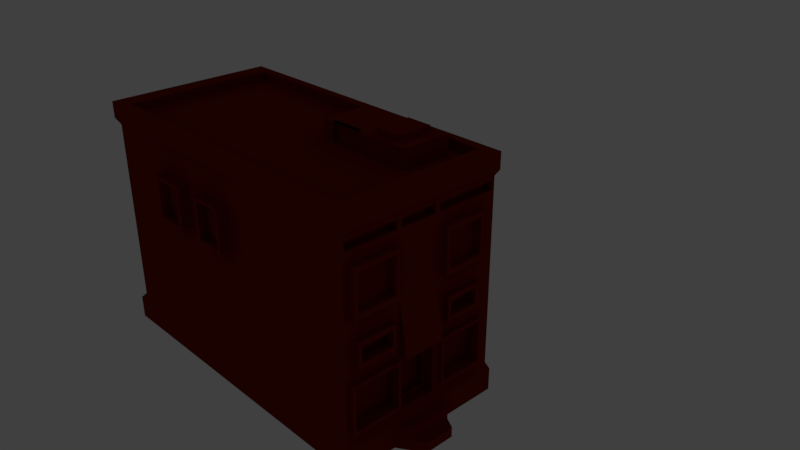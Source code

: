 # Source: FirstBuilding.blend  (saved by Blender 2.79.0; exported with 4.5.12 LTS)
import bpy
from mathutils import Matrix  # noqa: F401  (used for matrix-valued properties, if any)

bpy.ops.wm.read_factory_settings(use_empty=True)
scene = bpy.context.scene
scene.name = 'Scene'

# ---- collections
col_collection_1 = bpy.data.collections.new('Collection 1'); scene.collection.children.link(col_collection_1)

# ---- materials (node trees are filled in below, after node groups)
mat_material_001 = bpy.data.materials.new('Material.001')
mat_material_001.alpha_threshold = 0.0
mat_material_001.roughness = 0.5

# ---- material node trees
mat_material_001.use_nodes = True; mat_material_001.node_tree.nodes.clear()
_N = mat_material_001.node_tree.nodes; _L = mat_material_001.node_tree.links
n0 = _N.new('ShaderNodeOutputMaterial'); n0.name = 'Material Output'; n0.location = (300, 300)
n1 = _N.new('ShaderNodeBsdfDiffuse'); n1.name = 'Diffuse BSDF'; n1.location = (10, 300)
n1.inputs[0].default_value = (0.196, 0.009655, 0.0, 1.0)
_L.new(n1.outputs[0], n0.inputs[0])
n0.is_active_output = True

# ---- world
world_world = bpy.data.worlds.new('World'); scene.world = world_world
world_world.color = (0.05088, 0.05088, 0.05088)
world_world.use_sun_shadow = False
world_world.sun_shadow_jitter_overblur = 0.0
world_world.cycles.sampling_method = 'MANUAL'

# ---- cameras
cam_camera = bpy.data.cameras.new('Camera')
cam_camera.clip_end = 100.0
cam_camera.lens = 35.0
cam_camera.sensor_width = 32.0
cam_camera.sensor_height = 18.0
cam_camera.ortho_scale = 7.314
cam_camera.show_limits = True
cam_camera.dof.focus_distance = 0.0

# ---- lights
light_lamp = bpy.data.lights.new('Lamp', 'POINT')
light_lamp.transmission_factor = 0.0
light_lamp.cutoff_distance = 30.0
light_lamp.energy = 100.0
light_lamp.shadow_buffer_clip_start = 1.001
light_lamp.shadow_soft_size = 0.1
light_lamp.shadow_maximum_resolution = 0.006
light_lamp.use_absolute_resolution = True

# ---- meshes
me_cube_001 = bpy.data.meshes.new('Cube.001')
me_cube_001.from_pydata([(-1.037, -1.035, -1.003), (-0.9223, -0.9223, 1.0), (-1.037, 1.027, -1.003), (-0.9223, 0.9223, 1.0), (1.024, -1.035, -1.003), (0.9223, -0.9223, 1.0), (1.024, 1.027, -1.003), (0.9223, 0.9223, 1.0), (-1.037, -1.035, 1.002), (-1.037, 1.027, 1.002), (1.024, 1.027, 1.002), (1.024, -1.035, 1.002), (-0.9223, -0.9223, 0.9202), (-0.9223, 0.9223, 0.9202), (0.9223, 0.9223, 0.9202), (0.9223, -0.9223, 0.9202), (-1.037, 0.8826, -1.003), (-1.037, 0.1955, -1.003), (-1.037, 0.1955, 1.002), (-1.037, 0.8826, 1.002), (1.024, 0.2681, -1.003), (1.024, 0.8826, -1.003), (1.024, 0.8826, 1.002), (1.024, 0.1955, 1.002), (-0.9223, 0.1785, 1.0), (-0.9223, 0.7934, 1.0), (0.9223, 0.7934, 1.0), (0.9223, 0.1785, 1.0), (-0.9223, 0.1785, 0.9202), (-0.9223, 0.7934, 0.9202), (0.9223, 0.7934, 0.9202), (0.9223, 0.1785, 0.9202), (0.8555, 1.027, -1.003), (0.1683, 1.027, -1.003), (0.1683, 1.027, 1.002), (0.8555, 1.027, 1.002), (0.1683, -1.035, -1.003), (0.8555, -1.035, -1.003), (0.8555, -1.035, 1.002), (0.1683, -1.035, 1.002), (0.1565, 0.9223, 1.0), (0.7714, 0.9223, 1.0), (0.7714, -0.9223, 1.0), (0.1565, -0.9223, 1.0), (0.1565, 0.9223, 0.9202), (0.7714, 0.9223, 0.9202), (0.7714, -0.9223, 0.9202), (0.1565, -0.9223, 0.9202), (0.1565, 0.7934, 0.9202), (0.7714, 0.7934, 0.9202), (0.1565, 0.1785, 0.9202), (0.7714, 0.1785, 0.9202), (0.8364, 0.8602, -1.0), (0.1697, 0.8602, -1.0), (0.8364, 0.1936, -1.0), (0.1697, 0.1936, -1.0), (0.1565, 0.7934, 1.078), (0.6847, 0.7067, 1.078), (0.1565, 0.1785, 1.078), (0.6847, 0.2652, 1.078), (0.4798, 1.027, -1.003), (0.2508, 1.027, -1.003), (0.2508, 1.027, 1.002), (0.4798, 1.027, 1.002), (0.2508, -1.035, -1.003), (0.4798, -1.035, -1.003), (0.4798, -1.035, 1.002), (0.2508, -1.035, 1.002), (0.2303, 0.9223, 1.0), (0.4353, 0.9223, 1.0), (0.4353, -0.9223, 1.0), (0.2303, -0.9223, 1.0), (0.2303, 0.9223, 0.9202), (0.4353, 0.9223, 0.9202), (0.4353, -0.9223, 0.9202), (0.2303, -0.9223, 0.9202), (0.2303, 0.7934, 0.9202), (0.4353, 0.7934, 0.9202), (0.2303, 0.1785, 0.9202), (0.4353, 0.1785, 0.9202), (0.472, 0.8602, -1.0), (0.2497, 0.8602, -1.0), (0.472, 0.1936, -1.0), (0.2497, 0.1936, -1.0), (0.2303, 0.7934, 1.078), (0.5219, 0.7067, 1.078), (0.2303, 0.1785, 1.078), (0.4353, 0.1785, 1.078), (0.2303, 0.1785, 0.9202), (0.4353, 0.1785, 0.9202), (0.2303, 0.1785, 1.078), (0.5219, 0.2652, 1.078), (0.2303, 0.2255, 0.9202), (0.4353, 0.2255, 0.9202), (0.2303, 0.2255, 1.078), (0.4353, 0.2255, 1.078), (0.4353, 0.7934, 1.078), (0.7714, 0.7934, 1.078), (0.4353, 0.1785, 1.078), (0.7714, 0.1785, 1.078), (0.5219, 0.7067, 1.123), (0.6847, 0.7067, 1.123), (0.5219, 0.2652, 1.123), (0.6847, 0.2652, 1.123), (-1.037, -1.035, 0.8645), (-1.037, 1.027, 0.8645), (1.024, 1.027, 0.8645), (1.024, -1.035, 0.8645), (1.024, 0.8826, 0.8645), (1.024, 0.1955, 0.8645), (-1.037, 0.1955, 0.8645), (-1.037, 0.8826, 0.8645), (0.8555, -1.035, 0.8645), (0.1683, -1.035, 0.8645), (0.1683, 1.027, 0.8645), (0.8555, 1.027, 0.8645), (0.2508, 1.027, 0.8645), (0.4798, 1.027, 0.8645), (0.4798, -1.035, 0.8645), (0.2508, -1.035, 0.8645), (-1.0, 1.0, 0.8147), (1.0, 1.0, 0.8147), (1.0, -1.0, 0.8147), (1.0, 0.8602, 0.8147), (1.0, 0.1936, 0.8147), (-1.0, 0.1936, 0.8147), (-1.0, 0.8602, 0.8147), (0.8364, -1.0, 0.8147), (0.1697, -1.0, 0.8147), (0.1697, 1.0, 0.8147), (0.8364, 1.0, 0.8147), (0.2497, 1.0, 0.8147), (0.472, 1.0, 0.8147), (0.472, -1.0, 0.8147), (0.2497, -1.0, 0.8147), (-1.0, -1.0, 0.8147), (-1.037, 1.027, -0.8088), (1.024, 1.027, -0.8088), (1.024, -1.035, -0.8088), (1.024, 0.8826, -0.8088), (1.024, 0.2681, -0.8088), (-1.037, 0.1955, -0.8088), (-1.037, 0.8826, -0.8088), (0.8555, -1.035, -0.8088), (0.1683, -1.035, -0.8088), (0.1683, 1.027, -0.8088), (0.8555, 1.027, -0.8088), (0.2508, 1.027, -0.8088), (0.4798, 1.027, -0.8088), (0.4798, -1.035, -0.8088), (0.2508, -1.035, -0.8088), (-1.037, -1.035, -0.8088), (-1.0, -1.0, -0.7564), (-1.0, 1.0, -0.7564), (1.0, 1.0, -0.7564), (1.0, -1.0, -0.7564), (1.0, 0.8602, -0.7564), (1.0, 0.1936, -0.7564), (-1.0, 0.1936, -0.7564), (-1.0, 0.8602, -0.7564), (0.8364, -1.0, -0.7564), (0.1697, -1.0, -0.7564), (0.1697, 1.0, -0.7564), (0.8364, 1.0, -0.7564), (0.2497, 1.0, -0.7564), (0.472, 1.0, -0.7564), (0.472, -1.0, -0.7564), (0.2497, -1.0, -0.7564), (-0.2258, 1.027, -1.003), (-0.6277, 1.027, -1.003), (-0.2258, -1.035, 1.002), (-0.6277, -1.035, 1.002), (-0.1961, -0.9223, 1.0), (-0.5557, -0.9223, 1.0), (-0.1961, -0.9223, 0.9202), (-0.5557, -0.9223, 0.9202), (-0.2249, 0.8676, -1.001), (-0.6273, 0.875, -1.002), (-0.2249, 0.1942, -1.001), (-0.6273, 0.1948, -1.002), (-0.6277, 1.027, 1.002), (-0.2258, 1.027, 1.002), (-0.6277, -1.035, -1.003), (-0.2258, -1.035, -1.003), (-0.5557, 0.9223, 1.0), (-0.1961, 0.9223, 1.0), (-0.5557, 0.9223, 0.9202), (-0.1961, 0.9223, 0.9202), (-0.5557, 0.7934, 0.9202), (-0.1961, 0.7934, 0.9202), (-0.5557, 0.1785, 0.9202), (-0.1961, 0.1785, 0.9202), (-0.6277, 1.027, 0.8645), (-0.2258, 1.027, 0.8645), (-0.2258, -1.035, 0.8645), (-0.6277, -1.035, 0.8645), (-0.2127, -1.0, 0.8147), (-0.6026, -1.0, 0.8147), (-0.6026, 1.0, 0.8147), (-0.2127, 1.0, 0.8147), (-0.6277, 1.027, -0.8088), (-0.2258, 1.027, -0.8088), (-0.2258, -1.035, -0.8088), (-0.6277, -1.035, -0.8088), (-0.6026, 1.0, -0.7564), (-0.2127, 1.0, -0.7564), (-0.2127, -1.0, -0.7564), (-0.6026, -1.0, -0.7564), (-1.0, -1.0, 0.1601), (-1.0, -1.0, 0.6838), (-1.0, 1.0, 0.6838), (-1.0, 1.0, 0.1601), (1.0, 1.0, 0.6838), (1.0, 1.0, 0.1601), (1.0, -1.0, 0.6838), (1.0, -1.0, 0.1601), (1.0, 0.8602, 0.6838), (1.0, 0.8602, 0.1601), (1.0, 0.1936, 0.6838), (1.0, 0.1936, 0.1601), (-1.0, 0.1936, 0.6838), (-1.0, 0.1936, 0.1601), (-1.0, 0.8602, 0.6838), (-1.0, 0.8602, 0.1601), (0.8364, -1.0, 0.6838), (0.8364, -1.0, 0.1601), (0.1697, -1.0, 0.6838), (0.1697, -1.0, 0.1601), (0.1697, 1.0, 0.6838), (0.1697, 1.0, 0.1601), (0.8364, 1.0, 0.6838), (0.8364, 1.0, 0.1601), (0.2497, 1.0, 0.6838), (0.2497, 1.0, 0.1601), (0.472, 1.0, 0.6838), (0.472, 1.0, 0.1601), (0.472, -1.0, 0.6838), (0.472, -1.0, 0.1601), (0.2497, -1.0, 0.6838), (0.2497, -1.0, 0.1601), (-0.6026, 1.0, 0.6838), (-0.6026, 1.0, 0.1601), (-0.2127, 1.0, 0.6838), (-0.2127, 1.0, 0.1601), (-0.2127, -1.0, 0.6838), (-0.2127, -1.0, 0.1601), (-0.6026, -1.0, 0.6838), (-0.6026, -1.0, 0.1601), (-0.2922, -1.0, 0.2396), (-0.2922, -1.0, 0.6043), (-0.5231, -1.0, 0.6043), (-0.5231, -1.0, 0.2396), (0.0902, -1.0, 0.2396), (0.0902, -1.0, 0.6043), (-0.1331, -1.0, 0.6043), (-0.1331, -1.0, 0.2396), (-0.2922, -1.134, 0.6043), (-0.2922, -1.134, 0.2396), (-0.5231, -1.134, 0.2396), (-0.5231, -1.134, 0.6043), (0.0902, -1.134, 0.6043), (0.0902, -1.134, 0.2396), (-0.1331, -1.134, 0.2396), (-0.1331, -1.134, 0.6043), (-0.3188, -1.134, 0.2662), (-0.3188, -1.134, 0.5777), (-0.4964, -1.134, 0.5777), (-0.4964, -1.134, 0.2662), (0.0636, -1.134, 0.2662), (0.0636, -1.134, 0.5777), (-0.1065, -1.134, 0.5777), (-0.1065, -1.134, 0.2662), (-0.3188, -1.021, 0.5777), (-0.3188, -1.021, 0.2662), (-0.4964, -1.021, 0.2662), (-0.4964, -1.021, 0.5777), (0.0636, -1.021, 0.5777), (0.0636, -1.021, 0.2662), (-0.1065, -1.021, 0.2662), (-0.1065, -1.021, 0.5777), (-0.5439, 1.0, 0.2188), (-0.5439, 1.0, 0.6251), (-0.2714, 1.0, 0.6251), (-0.2714, 1.0, 0.2188), (-0.154, 1.0, 0.2188), (-0.154, 1.0, 0.6251), (0.111, 1.0, 0.6251), (0.111, 1.0, 0.2188), (-0.5439, 1.123, 0.6251), (-0.5439, 1.123, 0.2188), (-0.2714, 1.123, 0.2188), (-0.2714, 1.123, 0.6251), (-0.154, 1.123, 0.6251), (-0.154, 1.123, 0.2188), (0.111, 1.123, 0.2188), (0.111, 1.123, 0.6251), (-0.5131, 1.123, 0.2496), (-0.5131, 1.123, 0.5943), (-0.3022, 1.123, 0.5943), (-0.3022, 1.123, 0.2496), (-0.1232, 1.123, 0.2496), (-0.1232, 1.123, 0.5943), (0.08022, 1.123, 0.5943), (0.08022, 1.123, 0.2496), (-0.5131, 1.013, 0.5943), (-0.5131, 1.013, 0.2496), (-0.3022, 1.013, 0.2496), (-0.3022, 1.013, 0.5943), (-0.1232, 1.013, 0.5943), (-0.1232, 1.013, 0.2496), (0.08022, 1.013, 0.2496), (0.08022, 1.013, 0.5943), (-1.037, -0.3184, -1.003), (1.024, -0.3184, 1.002), (0.9223, -0.2813, 1.0), (0.9223, -0.2813, 0.9202), (-1.037, -0.3184, 1.002), (1.024, -0.4193, -1.003), (-0.9223, -0.2813, 1.0), (-0.9223, -0.2813, 0.9202), (0.7714, -0.2813, 0.9202), (0.1565, -0.2813, 0.9202), (0.1691, -0.3195, -1.001), (0.8444, -0.3195, -1.001), (0.2502, -0.3195, -1.001), (0.4753, -0.3195, -1.001), (0.4353, -0.2813, 0.9202), (0.2303, -0.2813, 0.9202), (-1.037, -0.3184, 0.8645), (1.024, -0.3184, 0.8645), (1.0, -0.305, 0.8147), (-1.0, -0.305, 0.8147), (-1.037, -0.3184, -0.8088), (1.024, -0.4193, -0.8088), (-1.0, -0.305, -0.7564), (1.0, -0.305, -0.7564), (-0.6275, -0.3188, -1.002), (-0.2253, -0.3192, -1.002), (-0.1961, -0.2813, 0.9202), (-0.5557, -0.2813, 0.9202), (-1.0, -0.305, 0.1601), (-1.0, -0.305, 0.6838), (1.0, -0.305, 0.1601), (1.0, -0.305, 0.6838), (1.0, 0.7918, 0.2286), (1.0, 0.7918, 0.6153), (1.0, 0.2621, 0.6153), (1.0, 0.2621, 0.2286), (1.0, -0.3735, 0.2286), (1.0, -0.3735, 0.6153), (1.0, -0.9315, 0.6153), (1.0, -0.9315, 0.2286), (1.037, 0.7918, 0.6153), (1.037, 0.7918, 0.2286), (1.037, 0.2621, 0.2286), (1.037, 0.2621, 0.6153), (1.04, -0.3735, 0.6153), (1.04, -0.3735, 0.2286), (1.04, -0.9315, 0.2286), (1.04, -0.9315, 0.6153), (1.037, 0.745, 0.2754), (1.037, 0.745, 0.5685), (1.037, 0.3089, 0.5685), (1.037, 0.3089, 0.2754), (1.04, -0.4203, 0.2754), (1.04, -0.4203, 0.5685), (1.04, -0.8847, 0.5685), (1.04, -0.8847, 0.2754), (0.9876, 0.745, 0.5685), (0.9876, 0.745, 0.2754), (0.9876, 0.3089, 0.2754), (0.9876, 0.3089, 0.5685), (0.9876, -0.4203, 0.5685), (0.9876, -0.4203, 0.2754), (0.9876, -0.8847, 0.2754), (0.9876, -0.8847, 0.5685), (-1.0, 1.0, -0.2654), (1.0, 1.0, -0.2654), (1.0, -1.0, -0.2654), (1.0, 0.8602, -0.2654), (1.0, 0.1936, -0.2654), (-1.0, 0.1936, -0.2654), (-1.0, 0.8602, -0.2654), (0.8364, -1.0, -0.2654), (0.1697, -1.0, -0.2654), (0.1697, 1.0, -0.2654), (0.8364, 1.0, -0.2654), (0.2497, 1.0, -0.2654), (0.472, 1.0, -0.2654), (0.472, -1.0, -0.2654), (0.2497, -1.0, -0.2654), (-0.6026, 1.0, -0.2654), (-0.2127, 1.0, -0.2654), (-0.2127, -1.0, -0.2654), (-0.6026, -1.0, -0.2654), (-1.0, -1.0, -0.2654), (1.0, -0.305, -0.2654), (-1.0, -0.305, -0.2654), (1.0, 0.1669, -0.7297), (1.0, 0.1669, -0.2921), (1.0, -0.2784, -0.2921), (1.0, -0.2784, -0.7297), (1.0, 0.1669, -0.2921), (1.0, 0.1669, -0.7297), (1.0, -0.2784, -0.7297), (1.0, -0.2784, -0.2921), (0.9371, 0.1669, -0.2921), (0.9371, 0.1669, -0.7297), (0.9371, -0.2784, -0.7297), (0.9371, -0.2784, -0.2921), (0.9371, 0.1399, -0.7027), (0.9371, 0.1399, -0.3191), (0.9371, -0.2513, -0.3191), (0.9371, -0.2513, -0.7027), (0.8926, 0.1399, -0.3191), (0.8926, 0.1399, -0.7027), (0.8926, -0.2513, -0.7027), (0.8926, -0.2513, -0.3191), (1.0, -0.3458, -0.6821), (1.0, -0.3458, -0.2729), (1.0, -0.9592, -0.2729), (1.0, -0.9592, -0.6821), (1.0, 0.8194, -0.6821), (1.0, 0.8194, -0.2729), (1.004, 0.2344, -0.2729), (1.004, 0.2344, -0.6821), (1.0, -0.3747, -0.6533), (1.0, -0.3747, -0.3017), (1.0, -0.9303, -0.3017), (1.0, -0.9303, -0.6533), (1.0, 0.7905, -0.6533), (1.0, 0.7905, -0.3017), (1.0, 0.2633, -0.3017), (1.0, 0.2633, -0.6533), (0.9427, -0.3747, -0.3017), (0.9427, -0.3747, -0.6533), (0.9427, -0.9303, -0.6533), (0.9427, -0.9303, -0.3017), (0.9427, 0.7905, -0.3017), (0.9427, 0.7905, -0.6533), (0.9427, 0.2633, -0.6533), (0.9427, 0.2633, -0.3017), (1.032, -0.3458, -0.2729), (1.032, -0.3458, -0.6821), (1.032, -0.9592, -0.6821), (1.032, -0.9592, -0.2729), (1.032, 0.8194, -0.2729), (1.032, 0.8194, -0.6821), (1.032, 0.2344, -0.6821), (1.032, 0.2344, -0.2729), (1.032, -0.3747, -0.3017), (1.032, -0.3747, -0.6533), (1.032, -0.9303, -0.6533), (1.032, -0.9303, -0.3017), (1.032, 0.7905, -0.3017), (1.032, 0.7905, -0.6533), (1.032, 0.2633, -0.6533), (1.032, 0.2633, -0.3017), (1.0, 0.7517, -0.1569), (1.0, 0.7517, 0.05156), (1.0, 0.3021, 0.05156), (1.0, 0.3021, -0.1569), (1.0, -0.4135, -0.1569), (1.0, -0.4135, 0.05156), (1.0, -0.8915, 0.05156), (1.0, -0.8915, -0.1569), (1.0, 0.7116, -0.1168), (1.0, 0.7116, 0.01147), (1.0, 0.3422, 0.01147), (1.0, 0.3422, -0.1168), (1.0, -0.4536, -0.1168), (1.0, -0.4536, 0.01147), (1.0, -0.8514, 0.01147), (1.0, -0.8514, -0.1168), (0.9626, 0.7116, 0.01147), (0.9626, 0.7116, -0.1168), (0.9626, 0.3422, -0.1168), (0.9626, 0.3422, 0.01147), (0.9626, -0.4536, 0.01147), (0.9626, -0.4536, -0.1168), (0.9626, -0.8514, -0.1168), (0.9626, -0.8514, 0.01147), (1.036, 0.7517, 0.05156), (1.036, 0.7517, -0.1569), (1.036, 0.3021, -0.1569), (1.036, 0.3021, 0.05156), (1.036, -0.4135, 0.05156), (1.036, -0.4135, -0.1569), (1.036, -0.8915, -0.1569), (1.036, -0.8915, 0.05156), (1.036, 0.7116, 0.01147), (1.036, 0.7116, -0.1168), (1.036, 0.3422, -0.1168), (1.036, 0.3422, 0.01147), (1.036, -0.4536, 0.01147), (1.036, -0.4536, -0.1168), (1.036, -0.8514, -0.1168), (1.036, -0.8514, 0.01147), (1.047, 0.1936, -0.1543), (1.047, -0.305, -0.1543), (1.051, 0.1936, -0.2654), (1.051, -0.305, -0.2654), (1.0, -0.3345, 0.7133), (1.0, -0.3345, 0.7852), (1.0, -0.9705, 0.7852), (1.0, -0.9705, 0.7133), (1.0, 0.164, 0.7133), (1.0, 0.164, 0.7852), (1.0, -0.2755, 0.7852), (1.0, -0.2755, 0.7133), (1.0, 0.9705, 0.7133), (1.0, 0.9705, 0.7852), (1.0, 0.8602, 0.7852), (1.0, 0.2231, 0.7852), (1.0, 0.2231, 0.7133), (1.0, 0.8602, 0.7133), (0.953, -0.3345, 0.7852), (0.953, -0.3345, 0.7133), (0.953, -0.9705, 0.7133), (0.953, -0.9705, 0.7852), (0.953, 0.164, 0.7852), (0.953, 0.164, 0.7133), (0.953, -0.2755, 0.7133), (0.953, -0.2755, 0.7852), (0.953, 0.9705, 0.7852), (0.953, 0.9705, 0.7133), (0.953, 0.8602, 0.7133), (0.953, 0.8602, 0.7852), (0.953, 0.2231, 0.7852), (0.953, 0.2231, 0.7133), (-1.037, 1.027, -0.9149), (1.024, 1.027, -0.9149), (1.024, -1.035, -0.9149), (1.024, 0.8826, -0.9149), (1.024, 0.2681, -0.9149), (-1.037, 0.1955, -0.9149), (-1.037, 0.8826, -0.9149), (0.8555, -1.035, -0.9149), (0.1683, -1.035, -0.9149), (0.1683, 1.027, -0.9149), (0.8555, 1.027, -0.9149), (0.2508, 1.027, -0.9149), (0.4798, 1.027, -0.9149), (0.4798, -1.035, -0.9149), (0.2508, -1.035, -0.9149), (-1.037, -1.035, -0.9149), (-0.2258, -1.035, -0.9149), (-0.6277, -1.035, -0.9149), (-0.6277, 1.027, -0.9149), (-0.2258, 1.027, -0.9149), (1.024, -0.4193, -0.9149), (-1.037, -0.3184, -0.9149), (1.103, -0.3184, -1.003), (1.103, 0.1955, -1.003), (1.103, 0.1955, -0.9149), (1.103, 0.1955, -0.8088), (1.103, -0.3184, -0.8088), (1.103, -0.3184, -0.9149), (1.168, -0.2354, -1.003), (1.168, 0.131, -1.003), (1.168, 0.131, -0.9149), (1.168, -0.2354, -0.9149)], [], [(111, 19, 9, 105), (115, 35, 10, 106), (329, 313, 11, 107), (195, 171, 8, 104), (323, 317, 4, 37), (318, 1, 12, 319), (25, 3, 9, 19), (41, 7, 10, 35), (314, 5, 11, 313), (173, 1, 8, 171), (339, 319, 12, 175), (42, 5, 15, 46), (184, 3, 13, 186), (26, 7, 14, 30), (314, 27, 31, 315), (27, 26, 30, 31), (186, 13, 29, 188), (188, 29, 28, 190), (7, 26, 22, 10), (26, 27, 23, 22), (318, 24, 18, 316), (24, 25, 19, 18), (3, 25, 29, 13), (25, 24, 28, 29), (32, 6, 21, 52), (52, 21, 20, 54), (106, 10, 22, 108), (108, 22, 23, 109), (328, 316, 18, 110), (110, 18, 19, 111), (176, 53, 55, 178), (80, 52, 54, 82), (168, 33, 53, 176), (60, 32, 52, 80), (30, 49, 51, 31), (48, 50, 58, 56), (14, 45, 49, 30), (72, 44, 48, 76), (7, 41, 45, 14), (68, 40, 44, 72), (172, 43, 47, 174), (70, 42, 46, 74), (315, 320, 46, 15), (327, 321, 47, 75), (5, 42, 38, 11), (71, 43, 39, 67), (185, 40, 34, 181), (69, 41, 35, 63), (337, 322, 36, 183), (325, 323, 37, 65), (107, 11, 38, 112), (119, 67, 39, 113), (193, 181, 34, 114), (117, 63, 35, 115), (84, 56, 58, 90), (89, 51, 99, 98), (76, 48, 56, 84), (51, 49, 97, 99), (49, 77, 96, 97), (77, 76, 84, 96), (50, 88, 90, 58), (79, 87, 95, 93), (57, 85, 100, 101), (96, 84, 90, 98), (114, 34, 62, 116), (116, 62, 63, 117), (112, 38, 66, 118), (118, 66, 67, 119), (322, 324, 64, 36), (324, 325, 65, 64), (40, 68, 62, 34), (68, 69, 63, 62), (42, 70, 66, 38), (70, 71, 67, 66), (320, 326, 74, 46), (326, 327, 75, 74), (43, 71, 75, 47), (71, 70, 74, 75), (41, 69, 73, 45), (69, 68, 72, 73), (45, 73, 77, 49), (73, 72, 76, 77), (33, 61, 81, 53), (61, 60, 80, 81), (53, 81, 83, 55), (81, 80, 82, 83), (79, 78, 88, 89), (86, 87, 98, 90), (78, 86, 90, 88), (87, 79, 89, 98), (92, 93, 95, 94), (87, 86, 94, 95), (86, 78, 92, 94), (78, 79, 93, 92), (85, 57, 97, 96), (59, 91, 98, 99), (57, 59, 99, 97), (91, 85, 96, 98), (101, 100, 102, 103), (85, 91, 102, 100), (91, 59, 103, 102), (59, 57, 101, 103), (133, 118, 119, 134), (127, 112, 118, 133), (131, 116, 117, 132), (129, 114, 116, 131), (132, 117, 115, 130), (199, 193, 114, 129), (134, 119, 113, 128), (122, 107, 112, 127), (125, 110, 111, 126), (331, 328, 110, 125), (123, 108, 109, 124), (121, 106, 108, 123), (197, 195, 104, 135), (330, 329, 107, 122), (130, 115, 106, 121), (126, 111, 105, 120), (222, 126, 120, 210), (230, 130, 121, 212), (512, 513, 528, 527), (246, 197, 135, 209), (341, 331, 125, 220), (220, 125, 126, 222), (214, 122, 127, 224), (238, 134, 128, 226), (242, 199, 129, 228), (234, 132, 130, 230), (228, 129, 131, 232), (232, 131, 132, 234), (224, 127, 133, 236), (236, 133, 134, 238), (543, 149, 150, 544), (537, 143, 149, 543), (541, 147, 148, 542), (539, 145, 147, 541), (542, 148, 146, 540), (549, 201, 145, 539), (544, 150, 144, 538), (532, 138, 143, 537), (535, 141, 142, 536), (551, 332, 141, 535), (533, 139, 140, 534), (531, 137, 139, 533), (547, 203, 151, 545), (550, 333, 138, 532), (540, 146, 137, 531), (536, 142, 136, 530), (149, 166, 167, 150), (143, 160, 166, 149), (147, 164, 165, 148), (145, 162, 164, 147), (148, 165, 163, 146), (201, 205, 162, 145), (150, 167, 161, 144), (138, 155, 160, 143), (141, 158, 159, 142), (332, 334, 158, 141), (139, 156, 157, 140), (137, 154, 156, 139), (203, 207, 152, 151), (333, 335, 155, 138), (146, 163, 154, 137), (142, 159, 153, 136), (144, 161, 206, 202), (202, 206, 207, 203), (136, 153, 204, 200), (200, 204, 205, 201), (538, 144, 202, 546), (546, 202, 203, 547), (530, 136, 200, 548), (548, 200, 201, 549), (210, 120, 198, 240), (240, 198, 199, 242), (226, 128, 196, 244), (244, 196, 197, 246), (128, 113, 194, 196), (196, 194, 195, 197), (120, 105, 192, 198), (198, 192, 193, 199), (105, 9, 180, 192), (192, 180, 181, 193), (312, 336, 182, 0), (336, 337, 183, 182), (3, 184, 180, 9), (184, 185, 181, 180), (1, 173, 175, 12), (173, 172, 174, 175), (2, 169, 177, 16), (169, 168, 176, 177), (16, 177, 179, 17), (177, 176, 178, 179), (48, 189, 191, 50), (189, 188, 190, 191), (44, 187, 189, 48), (187, 186, 188, 189), (40, 185, 187, 44), (185, 184, 186, 187), (321, 338, 174, 47), (338, 339, 175, 174), (43, 172, 170, 39), (172, 173, 171, 170), (113, 39, 170, 194), (194, 170, 171, 195), (393, 245, 247, 394), (254, 255, 262, 263), (384, 227, 245, 393), (249, 250, 259, 256), (391, 241, 243, 392), (286, 287, 294, 295), (376, 211, 241, 391), (211, 210, 240, 241), (389, 237, 239, 390), (237, 236, 238, 239), (383, 225, 237, 389), (225, 224, 236, 237), (387, 233, 235, 388), (233, 232, 234, 235), (385, 229, 233, 387), (229, 228, 232, 233), (388, 235, 231, 386), (235, 234, 230, 231), (392, 243, 229, 385), (281, 282, 291, 288), (390, 239, 227, 384), (239, 238, 226, 227), (378, 215, 225, 383), (215, 214, 224, 225), (381, 221, 223, 382), (221, 220, 222, 223), (397, 340, 221, 381), (340, 341, 220, 221), (467, 468, 477, 474), (347, 344, 353, 354), (377, 213, 217, 379), (213, 212, 216, 217), (394, 247, 208, 395), (247, 246, 209, 208), (470, 471, 478, 479), (346, 347, 354, 355), (386, 231, 213, 377), (231, 230, 212, 213), (382, 223, 211, 376), (223, 222, 210, 211), (245, 244, 249, 248), (244, 246, 250, 249), (246, 247, 251, 250), (247, 245, 248, 251), (227, 226, 253, 252), (226, 244, 254, 253), (244, 245, 255, 254), (245, 227, 252, 255), (267, 264, 273, 274), (266, 267, 274, 275), (248, 249, 256, 257), (255, 252, 261, 262), (250, 251, 258, 259), (251, 248, 257, 258), (253, 254, 263, 260), (252, 253, 260, 261), (257, 256, 265, 264), (256, 259, 266, 265), (259, 258, 267, 266), (258, 257, 264, 267), (261, 260, 269, 268), (260, 263, 270, 269), (263, 262, 271, 270), (262, 261, 268, 271), (273, 272, 275, 274), (277, 276, 279, 278), (269, 270, 279, 276), (268, 269, 276, 277), (265, 266, 275, 272), (270, 271, 278, 279), (264, 265, 272, 273), (271, 268, 277, 278), (241, 240, 281, 280), (240, 242, 282, 281), (242, 243, 283, 282), (243, 241, 280, 283), (243, 242, 285, 284), (242, 228, 286, 285), (228, 229, 287, 286), (229, 243, 284, 287), (302, 303, 310, 311), (297, 298, 307, 304), (280, 281, 288, 289), (287, 284, 293, 294), (282, 283, 290, 291), (283, 280, 289, 290), (285, 286, 295, 292), (284, 285, 292, 293), (289, 288, 297, 296), (288, 291, 298, 297), (291, 290, 299, 298), (290, 289, 296, 299), (293, 292, 301, 300), (292, 295, 302, 301), (295, 294, 303, 302), (294, 293, 300, 303), (305, 304, 307, 306), (309, 308, 311, 310), (296, 297, 304, 305), (303, 300, 309, 310), (298, 299, 306, 307), (299, 296, 305, 306), (301, 302, 311, 308), (300, 301, 308, 309), (219, 218, 343, 342), (219, 342, 499, 498), (208, 209, 341, 340), (395, 208, 340, 397), (191, 190, 339, 338), (50, 191, 338, 321), (179, 178, 337, 336), (17, 179, 336, 312), (140, 157, 335, 333), (151, 152, 334, 332), (317, 20, 553, 552), (545, 151, 332, 551), (209, 135, 331, 341), (508, 509, 522, 523), (124, 109, 329, 330), (135, 104, 328, 331), (89, 88, 327, 326), (51, 89, 326, 320), (83, 82, 325, 324), (55, 83, 324, 322), (82, 54, 323, 325), (178, 55, 322, 337), (88, 50, 321, 327), (31, 51, 320, 315), (104, 8, 316, 328), (1, 318, 316, 8), (5, 314, 315, 15), (190, 28, 319, 339), (27, 314, 313, 23), (24, 318, 319, 28), (54, 20, 317, 323), (109, 23, 313, 329), (217, 216, 345, 344), (216, 218, 346, 345), (218, 219, 347, 346), (219, 217, 344, 347), (342, 343, 349, 348), (343, 214, 350, 349), (214, 215, 351, 350), (215, 342, 348, 351), (360, 361, 368, 369), (366, 367, 374, 375), (349, 350, 359, 356), (348, 349, 356, 357), (345, 346, 355, 352), (350, 351, 358, 359), (344, 345, 352, 353), (351, 348, 357, 358), (353, 352, 361, 360), (352, 355, 362, 361), (355, 354, 363, 362), (354, 353, 360, 363), (357, 356, 365, 364), (356, 359, 366, 365), (359, 358, 367, 366), (358, 357, 364, 367), (369, 368, 371, 370), (373, 372, 375, 374), (367, 364, 373, 374), (362, 363, 370, 371), (363, 360, 369, 370), (365, 366, 375, 372), (364, 365, 372, 373), (361, 362, 371, 368), (152, 395, 397, 334), (401, 398, 403, 404), (159, 382, 376, 153), (163, 386, 377, 154), (432, 433, 440, 441), (207, 394, 395, 152), (154, 377, 379, 156), (427, 428, 437, 434), (334, 397, 381, 158), (158, 381, 382, 159), (155, 378, 383, 160), (167, 390, 384, 161), (205, 392, 385, 162), (165, 388, 386, 163), (162, 385, 387, 164), (164, 387, 388, 165), (160, 383, 389, 166), (166, 389, 390, 167), (153, 376, 391, 204), (204, 391, 392, 205), (161, 384, 393, 206), (206, 393, 394, 207), (157, 380, 399, 398), (380, 396, 400, 399), (396, 335, 401, 400), (335, 157, 398, 401), (402, 405, 409, 406), (399, 400, 405, 402), (398, 399, 402, 403), (400, 401, 404, 405), (411, 412, 417, 414), (403, 402, 406, 407), (405, 404, 408, 409), (404, 403, 407, 408), (407, 406, 411, 410), (406, 409, 412, 411), (409, 408, 413, 412), (408, 407, 410, 413), (415, 414, 417, 416), (410, 411, 414, 415), (412, 413, 416, 417), (413, 410, 415, 416), (335, 396, 419, 418), (396, 378, 420, 419), (378, 155, 421, 420), (155, 335, 418, 421), (156, 379, 423, 422), (379, 380, 424, 423), (380, 157, 425, 424), (157, 156, 422, 425), (429, 428, 453, 452), (432, 431, 454, 457), (424, 425, 448, 449), (428, 427, 450, 453), (420, 421, 444, 445), (430, 433, 456, 455), (423, 424, 449, 446), (426, 429, 452, 451), (435, 434, 437, 436), (439, 438, 441, 440), (426, 427, 434, 435), (433, 430, 439, 440), (428, 429, 436, 437), (429, 426, 435, 436), (431, 432, 441, 438), (430, 431, 438, 439), (443, 442, 450, 451), (442, 445, 453, 450), (445, 444, 452, 453), (444, 443, 451, 452), (447, 446, 454, 455), (446, 449, 457, 454), (449, 448, 456, 457), (448, 447, 455, 456), (433, 432, 457, 456), (418, 419, 442, 443), (422, 423, 446, 447), (421, 418, 443, 444), (427, 426, 451, 450), (425, 422, 447, 448), (431, 430, 455, 454), (419, 420, 445, 442), (379, 217, 459, 458), (217, 219, 460, 459), (219, 380, 461, 460), (380, 379, 458, 461), (396, 342, 463, 462), (342, 215, 464, 463), (215, 378, 465, 464), (378, 396, 462, 465), (468, 467, 490, 493), (460, 461, 484, 485), (470, 473, 496, 495), (463, 464, 489, 486), (466, 469, 492, 491), (459, 460, 485, 482), (471, 470, 495, 494), (465, 462, 487, 488), (475, 474, 477, 476), (479, 478, 481, 480), (472, 473, 480, 481), (466, 467, 474, 475), (473, 470, 479, 480), (468, 469, 476, 477), (469, 466, 475, 476), (471, 472, 481, 478), (483, 482, 490, 491), (482, 485, 493, 490), (485, 484, 492, 493), (484, 483, 491, 492), (487, 486, 494, 495), (486, 489, 497, 494), (489, 488, 496, 497), (488, 487, 495, 496), (464, 465, 488, 489), (472, 471, 494, 497), (469, 468, 493, 492), (473, 472, 497, 496), (458, 459, 482, 483), (462, 463, 486, 487), (461, 458, 483, 484), (467, 466, 491, 490), (500, 498, 499, 501), (396, 380, 500, 501), (380, 219, 498, 500), (342, 396, 501, 499), (511, 512, 527, 524), (343, 330, 503, 502), (330, 122, 504, 503), (122, 214, 505, 504), (214, 343, 502, 505), (218, 124, 507, 506), (124, 330, 508, 507), (330, 343, 509, 508), (343, 218, 506, 509), (212, 121, 511, 510), (121, 123, 512, 511), (123, 124, 513, 512), (124, 218, 514, 513), (218, 216, 515, 514), (216, 212, 510, 515), (517, 516, 519, 518), (521, 520, 523, 522), (525, 524, 527, 528, 529, 526), (513, 514, 529, 528), (514, 515, 526, 529), (502, 503, 516, 517), (506, 507, 520, 521), (505, 502, 517, 518), (510, 511, 524, 525), (509, 506, 521, 522), (503, 504, 519, 516), (515, 510, 525, 526), (507, 508, 523, 520), (504, 505, 518, 519), (0, 545, 551, 312), (550, 317, 552, 557), (169, 548, 549, 168), (2, 530, 548, 169), (183, 546, 547, 182), (36, 538, 546, 183), (16, 536, 530, 2), (32, 540, 531, 6), (317, 550, 532, 4), (182, 547, 545, 0), (6, 531, 533, 21), (21, 533, 534, 20), (312, 551, 535, 17), (17, 535, 536, 16), (4, 532, 537, 37), (64, 544, 538, 36), (168, 549, 539, 33), (60, 542, 540, 32), (33, 539, 541, 61), (61, 541, 542, 60), (37, 537, 543, 65), (65, 543, 544, 64), (554, 555, 556, 557), (552, 553, 559, 558), (333, 550, 557, 556), (20, 534, 554, 553), (140, 333, 556, 555), (534, 140, 555, 554), (559, 560, 561, 558), (557, 552, 558, 561), (553, 554, 560, 559), (554, 557, 561, 560)])
me_cube_001.materials.append(mat_material_001)
me_cube_001.use_remesh_preserve_volume = False
me_cube_001.use_remesh_preserve_attributes = False
me_cube_001.use_mirror_vertex_groups = False
me_cube_001.update()

# ---- objects
ob_cube = bpy.data.objects.new('Cube', me_cube_001)
ob_lamp = bpy.data.objects.new('Lamp', light_lamp)
ob_camera = bpy.data.objects.new('Camera', cam_camera)

# ---- transforms, parenting, visibility, modifiers, constraints
ob_cube.location = (0.0, 0.0, 5.0)
ob_cube.scale = (6.855, 3.48, 5.0)
ob_cube.lineart.crease_threshold = 0.0
ob_lamp.location = (4.076, 1.005, 5.904)
ob_lamp.rotation_euler = (0.6503, 0.05522, 1.866)
ob_lamp.lock_rotations_4d = False
ob_lamp.empty_display_type = 'ARROWS'
ob_lamp.color = (0.0, 0.0, 0.0, 0.0)
ob_lamp.lineart.crease_threshold = 0.0
ob_camera.location = (24.99, -18.14, 21.1)
ob_camera.rotation_euler = (1.109, 0.0, 0.8149)
ob_camera.lock_rotations_4d = False
ob_camera.empty_display_type = 'ARROWS'
ob_camera.color = (0.0, 0.0, 0.0, 0.0)
ob_camera.display_type = 'WIRE'
ob_camera.lineart.crease_threshold = 0.0

# ---- collection membership
col_collection_1.objects.link(ob_cube)
col_collection_1.objects.link(ob_lamp)
col_collection_1.objects.link(ob_camera)

# ---- scene / render settings (as saved in the file)
scene.camera = ob_camera
scene.frame_start = 1; scene.frame_end = 500; scene.frame_set(0)
scene.render.engine = 'CYCLES'
scene.render.resolution_x = 1280
scene.render.resolution_y = 720
scene.render.dither_intensity = 0.0
scene.render.use_motion_blur = True
scene.cycles.use_denoising = False
scene.cycles.samples = 128
scene.cycles.sampling_pattern = 'TABULATED_SOBOL'
scene.cycles.use_adaptive_sampling = False
scene.cycles.use_light_tree = False
scene.cycles.blur_glossy = 0.0
scene.cycles.sample_clamp_indirect = 0.0
scene.view_settings.view_transform = 'Standard'
bpy.context.view_layer.update()
